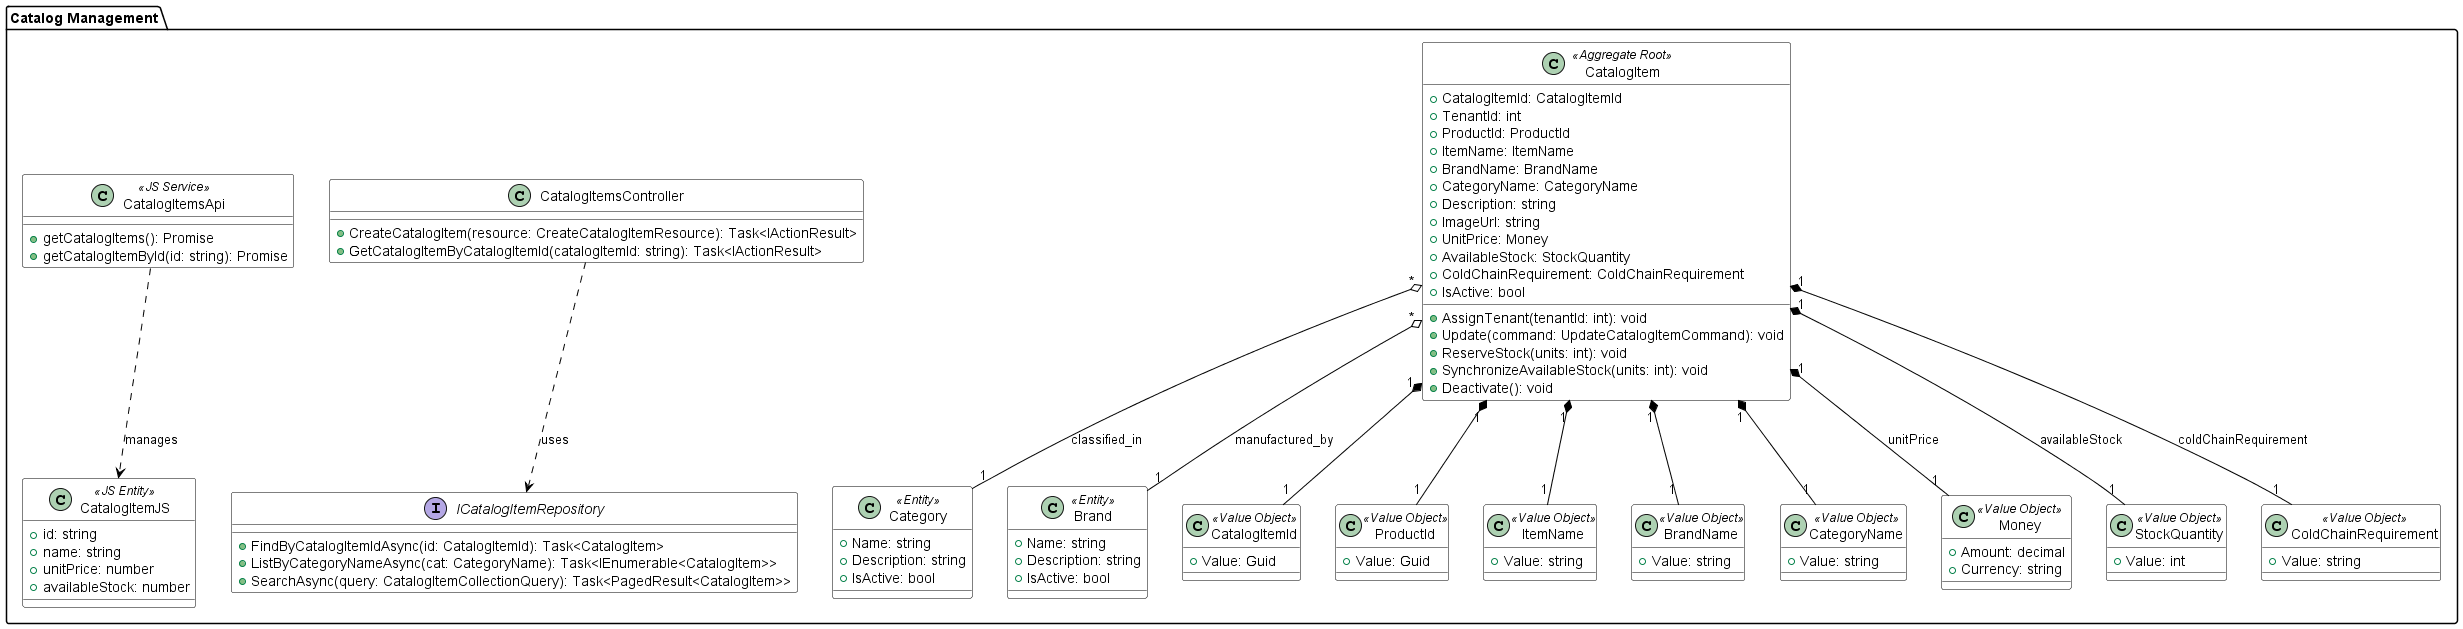

The diagram above was rendered by PlantUML. Its source (embedded in the PNG):
@startuml catalog-management-class-diagram
skinparam handwritten false
skinparam class {
  BackgroundColor White
  ArrowColor Black
  BorderColor Black
}

package "Catalog Management" {
  class CatalogItem <<Aggregate Root>> {
    + CatalogItemId: CatalogItemId
    + TenantId: int
    + ProductId: ProductId
    + ItemName: ItemName
    + BrandName: BrandName
    + CategoryName: CategoryName
    + Description: string
    + ImageUrl: string
    + UnitPrice: Money
    + AvailableStock: StockQuantity
    + ColdChainRequirement: ColdChainRequirement
    + IsActive: bool
    + AssignTenant(tenantId: int): void
    + Update(command: UpdateCatalogItemCommand): void
    + ReserveStock(units: int): void
    + SynchronizeAvailableStock(units: int): void
    + Deactivate(): void
  }

  class Category <<Entity>> {
    + Name: string
    + Description: string
    + IsActive: bool
  }

  class Brand <<Entity>> {
    + Name: string
    + Description: string
    + IsActive: bool
  }

  class CatalogItemId <<Value Object>> {
    + Value: Guid
  }

  class ProductId <<Value Object>> {
    + Value: Guid
  }

  class ItemName <<Value Object>> {
    + Value: string
  }

  class BrandName <<Value Object>> {
    + Value: string
  }

  class CategoryName <<Value Object>> {
    + Value: string
  }

  class Money <<Value Object>> {
    + Amount: decimal
    + Currency: string
  }

  class StockQuantity <<Value Object>> {
    + Value: int
  }

  class ColdChainRequirement <<Value Object>> {
    + Value: string
  }

  interface ICatalogItemRepository {
    + FindByCatalogItemIdAsync(id: CatalogItemId): Task<CatalogItem>
    + ListByCategoryNameAsync(cat: CategoryName): Task<IEnumerable<CatalogItem>>
    + SearchAsync(query: CatalogItemCollectionQuery): Task<PagedResult<CatalogItem>>
  }

  class CatalogItemsController {
    + CreateCatalogItem(resource: CreateCatalogItemResource): Task<IActionResult>
    + GetCatalogItemByCatalogItemId(catalogItemId: string): Task<IActionResult>
  }

  class CatalogItemsApi <<JS Service>> {
    + getCatalogItems(): Promise
    + getCatalogItemById(id: string): Promise
  }

  class CatalogItemJS <<JS Entity>> {
    + id: string
    + name: string
    + unitPrice: number
    + availableStock: number
  }

  CatalogItem "1" *-- "1" CatalogItemId
  CatalogItem "1" *-- "1" ProductId
  CatalogItem "1" *-- "1" ItemName
  CatalogItem "1" *-- "1" BrandName
  CatalogItem "1" *-- "1" CategoryName
  CatalogItem "1" *-- "1" Money : unitPrice
  CatalogItem "1" *-- "1" StockQuantity : availableStock
  CatalogItem "1" *-- "1" ColdChainRequirement : coldChainRequirement
  CatalogItem "*" o-- "1" Category : classified_in
  CatalogItem "*" o-- "1" Brand : manufactured_by

  CatalogItemsController ..> ICatalogItemRepository : uses
  CatalogItemsApi ..> CatalogItemJS : manages
}
@enduml